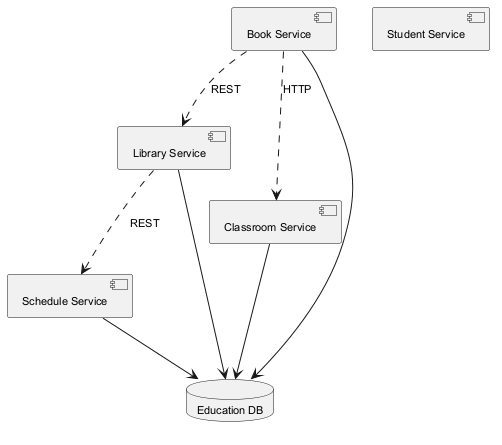

The diagram above was rendered by PlantUML. Its source (embedded in the PNG):
@startuml
skinparam backgroundColor #FFFFFF
skinparam classBackgroundColor #F1F8E9
skinparam classBorderColor #33691E
skinparam defaultFontSize 11
component "Library Service" as C_LibraryService
component "Book Service" as C_BookService
component "Classroom Service" as C_ClassroomService
component "Student Service" as C_StudentService
component "Schedule Service" as C_ScheduleService
database "Education DB" as DB_education
C_LibraryService --> DB_education
C_BookService --> DB_education
C_ClassroomService --> DB_education
C_ScheduleService --> DB_education
C_BookService ..> C_ClassroomService : HTTP
C_LibraryService ..> C_ScheduleService : REST
C_BookService ..> C_LibraryService : REST
@enduml